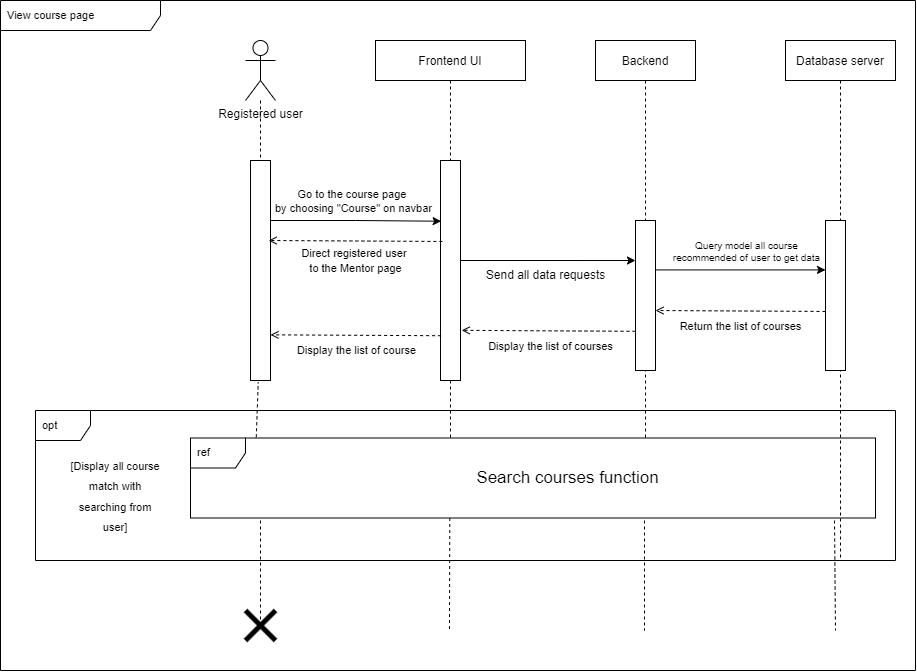

The diagram above was exported from draw.io. Its source (the exported page's mxGraphModel, read from the mxfile embedded in the PNG):
<mxGraphModel dx="2508" dy="1955" grid="1" gridSize="10" guides="1" tooltips="1" connect="1" arrows="1" fold="1" page="1" pageScale="1" pageWidth="850" pageHeight="1100" math="0" shadow="0">
  <root>
    <mxCell id="0" />
    <mxCell id="1" parent="0" />
    <mxCell id="5As61w46bCAsl3qtGVxX-1" value="" style="points=[];perimeter=orthogonalPerimeter;rounded=0;shadow=0;strokeWidth=1;" vertex="1" parent="1">
      <mxGeometry x="185" y="170" width="20" height="220" as="geometry" />
    </mxCell>
    <mxCell id="5As61w46bCAsl3qtGVxX-2" value="Frontend UI" style="shape=umlLifeline;perimeter=lifelinePerimeter;container=1;collapsible=0;recursiveResize=0;rounded=0;shadow=0;strokeWidth=1;" vertex="1" parent="1">
      <mxGeometry x="310" y="50" width="150" height="400" as="geometry" />
    </mxCell>
    <mxCell id="5As61w46bCAsl3qtGVxX-3" value="" style="points=[];perimeter=orthogonalPerimeter;rounded=0;shadow=0;strokeWidth=1;" vertex="1" parent="5As61w46bCAsl3qtGVxX-2">
      <mxGeometry x="65" y="120" width="20" height="220" as="geometry" />
    </mxCell>
    <mxCell id="5As61w46bCAsl3qtGVxX-4" value="Backend" style="shape=umlLifeline;perimeter=lifelinePerimeter;container=1;collapsible=0;recursiveResize=0;rounded=0;shadow=0;strokeWidth=1;" vertex="1" parent="1">
      <mxGeometry x="530" y="50" width="100" height="400" as="geometry" />
    </mxCell>
    <mxCell id="5As61w46bCAsl3qtGVxX-5" value="" style="points=[];perimeter=orthogonalPerimeter;rounded=0;shadow=0;strokeWidth=1;" vertex="1" parent="5As61w46bCAsl3qtGVxX-4">
      <mxGeometry x="40" y="180" width="20" height="150" as="geometry" />
    </mxCell>
    <mxCell id="5As61w46bCAsl3qtGVxX-6" value="Registered user" style="shape=umlActor;verticalLabelPosition=bottom;verticalAlign=top;html=1;" vertex="1" parent="1">
      <mxGeometry x="180" y="50" width="30" height="60" as="geometry" />
    </mxCell>
    <mxCell id="5As61w46bCAsl3qtGVxX-7" value="" style="endArrow=none;dashed=1;html=1;rounded=0;entryX=0.387;entryY=1.007;entryDx=0;entryDy=0;entryPerimeter=0;startArrow=none;exitX=0.096;exitY=-0.009;exitDx=0;exitDy=0;exitPerimeter=0;" edge="1" parent="1" source="5As61w46bCAsl3qtGVxX-28" target="5As61w46bCAsl3qtGVxX-1">
      <mxGeometry width="50" height="50" relative="1" as="geometry">
        <mxPoint x="193" y="420" as="sourcePoint" />
        <mxPoint x="140" y="250" as="targetPoint" />
      </mxGeometry>
    </mxCell>
    <mxCell id="5As61w46bCAsl3qtGVxX-8" value="Database server" style="shape=umlLifeline;perimeter=lifelinePerimeter;container=1;collapsible=0;recursiveResize=0;rounded=0;shadow=0;strokeWidth=1;" vertex="1" parent="1">
      <mxGeometry x="720" y="50" width="110" height="520" as="geometry" />
    </mxCell>
    <mxCell id="5As61w46bCAsl3qtGVxX-9" value="" style="points=[];perimeter=orthogonalPerimeter;rounded=0;shadow=0;strokeWidth=1;" vertex="1" parent="5As61w46bCAsl3qtGVxX-8">
      <mxGeometry x="40" y="180" width="20" height="150" as="geometry" />
    </mxCell>
    <mxCell id="5As61w46bCAsl3qtGVxX-34" value="opt" style="shape=umlFrame;whiteSpace=wrap;html=1;width=55;height=30;boundedLbl=1;verticalAlign=middle;align=left;spacingLeft=5;fontSize=11;labelBackgroundColor=#FFFFFF;" vertex="1" parent="5As61w46bCAsl3qtGVxX-8">
      <mxGeometry x="-750" y="370" width="860" height="150" as="geometry" />
    </mxCell>
    <mxCell id="5As61w46bCAsl3qtGVxX-10" value="" style="endArrow=classic;html=1;rounded=0;entryX=0.033;entryY=0.276;entryDx=0;entryDy=0;entryPerimeter=0;" edge="1" parent="1" source="5As61w46bCAsl3qtGVxX-1" target="5As61w46bCAsl3qtGVxX-3">
      <mxGeometry width="50" height="50" relative="1" as="geometry">
        <mxPoint x="240" y="190" as="sourcePoint" />
        <mxPoint x="370" y="230" as="targetPoint" />
        <Array as="points">
          <mxPoint x="290" y="230" />
        </Array>
      </mxGeometry>
    </mxCell>
    <mxCell id="5As61w46bCAsl3qtGVxX-11" value="Go to the course page &lt;br&gt;by choosing &quot;Course&quot; on navbar" style="edgeLabel;html=1;align=center;verticalAlign=middle;resizable=0;points=[];" vertex="1" connectable="0" parent="5As61w46bCAsl3qtGVxX-10">
      <mxGeometry x="0.4296" y="-1" relative="1" as="geometry">
        <mxPoint x="-40" y="-21" as="offset" />
      </mxGeometry>
    </mxCell>
    <mxCell id="5As61w46bCAsl3qtGVxX-12" value="" style="endArrow=none;dashed=1;html=1;rounded=0;" edge="1" parent="1" source="5As61w46bCAsl3qtGVxX-6" target="5As61w46bCAsl3qtGVxX-1">
      <mxGeometry width="50" height="50" relative="1" as="geometry">
        <mxPoint x="195.0674763832659" y="110" as="sourcePoint" />
        <mxPoint x="195.20000000000005" y="168.92000000000007" as="targetPoint" />
      </mxGeometry>
    </mxCell>
    <mxCell id="5As61w46bCAsl3qtGVxX-13" value="" style="endArrow=classic;html=1;rounded=0;exitX=1.25;exitY=0.909;exitDx=0;exitDy=0;exitPerimeter=0;" edge="1" parent="1">
      <mxGeometry width="50" height="50" relative="1" as="geometry">
        <mxPoint x="590" y="279.40999999999985" as="sourcePoint" />
        <mxPoint x="760" y="279.40999999999985" as="targetPoint" />
      </mxGeometry>
    </mxCell>
    <mxCell id="5As61w46bCAsl3qtGVxX-14" value="Query model all course&lt;br style=&quot;font-size: 10px;&quot;&gt;recommended of user to get data" style="edgeLabel;html=1;align=center;verticalAlign=middle;resizable=0;points=[];fontSize=10;" vertex="1" connectable="0" parent="5As61w46bCAsl3qtGVxX-13">
      <mxGeometry x="-0.1235" y="1" relative="1" as="geometry">
        <mxPoint x="16" y="-18" as="offset" />
      </mxGeometry>
    </mxCell>
    <mxCell id="5As61w46bCAsl3qtGVxX-15" value="&lt;span style=&quot;color: rgba(0, 0, 0, 0); font-family: monospace; font-size: 0px; text-align: start;&quot;&gt;%3CmxGraphModel%3E%3Croot%3E%3CmxCell%20id%3D%220%22%2F%3E%3CmxCell%20id%3D%221%22%20parent%3D%220%22%2F%3E%3CmxCell%20id%3D%222%22%20value%3D%22Return%20the%20null%20data%20list%22%20style%3D%22text%3Bhtml%3D1%3Balign%3Dcenter%3BverticalAlign%3Dmiddle%3Bresizable%3D0%3Bpoints%3D%5B%5D%3Bautosize%3D1%3BstrokeColor%3Dnone%3BfillColor%3Dnone%3BfontSize%3D12%3B%22%20vertex%3D%221%22%20parent%3D%221%22%3E%3CmxGeometry%20x%3D%22595%22%20y%3D%22785%22%20width%3D%22150%22%20height%3D%2230%22%20as%3D%22geometry%22%2F%3E%3C%2FmxCell%3E%3C%2Froot%3E%3C%2FmxGraphModel%3E&lt;/span&gt;" style="text;html=1;align=center;verticalAlign=middle;resizable=0;points=[];autosize=1;strokeColor=none;fillColor=none;fontSize=11;" vertex="1" parent="1">
      <mxGeometry x="700" y="555" width="20" height="30" as="geometry" />
    </mxCell>
    <mxCell id="5As61w46bCAsl3qtGVxX-16" value="" style="endArrow=none;html=1;rounded=0;fontSize=11;strokeWidth=5;" edge="1" parent="1">
      <mxGeometry width="50" height="50" relative="1" as="geometry">
        <mxPoint x="180" y="650" as="sourcePoint" />
        <mxPoint x="210" y="620" as="targetPoint" />
      </mxGeometry>
    </mxCell>
    <mxCell id="5As61w46bCAsl3qtGVxX-17" value="" style="endArrow=none;html=1;rounded=0;fontSize=11;strokeWidth=5;" edge="1" parent="1">
      <mxGeometry width="50" height="50" relative="1" as="geometry">
        <mxPoint x="210" y="650" as="sourcePoint" />
        <mxPoint x="180" y="620" as="targetPoint" />
      </mxGeometry>
    </mxCell>
    <mxCell id="5As61w46bCAsl3qtGVxX-18" value="&lt;font style=&quot;font-size: 11px;&quot;&gt;Direct registered user &lt;br&gt;to the Mentor page&lt;/font&gt;" style="text;html=1;align=center;verticalAlign=middle;resizable=0;points=[];autosize=1;strokeColor=none;fillColor=none;fontSize=12;" vertex="1" parent="1">
      <mxGeometry x="225" y="250" width="130" height="40" as="geometry" />
    </mxCell>
    <mxCell id="5As61w46bCAsl3qtGVxX-19" value="" style="endArrow=open;html=1;rounded=0;entryX=0.95;entryY=0.497;entryDx=0;entryDy=0;entryPerimeter=0;exitX=-0.019;exitY=0.501;exitDx=0;exitDy=0;exitPerimeter=0;dashed=1;endFill=0;" edge="1" parent="1">
      <mxGeometry width="50" height="50" relative="1" as="geometry">
        <mxPoint x="375.6199999999999" y="345.22000000000025" as="sourcePoint" />
        <mxPoint x="205" y="344.34000000000015" as="targetPoint" />
        <Array as="points" />
      </mxGeometry>
    </mxCell>
    <mxCell id="5As61w46bCAsl3qtGVxX-20" value="&lt;span style=&quot;font-size: 11px;&quot;&gt;Display the list of course&lt;/span&gt;" style="text;html=1;align=center;verticalAlign=middle;resizable=0;points=[];autosize=1;strokeColor=none;fillColor=none;fontSize=12;" vertex="1" parent="1">
      <mxGeometry x="221" y="345" width="140" height="30" as="geometry" />
    </mxCell>
    <mxCell id="5As61w46bCAsl3qtGVxX-21" value="" style="endArrow=classic;html=1;rounded=0;exitX=1.25;exitY=0.909;exitDx=0;exitDy=0;exitPerimeter=0;" edge="1" parent="1">
      <mxGeometry width="50" height="50" relative="1" as="geometry">
        <mxPoint x="395" y="270" as="sourcePoint" />
        <mxPoint x="570" y="270.02" as="targetPoint" />
      </mxGeometry>
    </mxCell>
    <mxCell id="5As61w46bCAsl3qtGVxX-22" value="&lt;span style=&quot;font-size: 11px;&quot;&gt;Display the list of courses&lt;/span&gt;" style="text;html=1;align=center;verticalAlign=middle;resizable=0;points=[];autosize=1;strokeColor=none;fillColor=none;fontSize=12;" vertex="1" parent="1">
      <mxGeometry x="410.38" y="340.59" width="150" height="30" as="geometry" />
    </mxCell>
    <mxCell id="5As61w46bCAsl3qtGVxX-23" value="" style="endArrow=open;html=1;rounded=0;exitX=-0.019;exitY=0.501;exitDx=0;exitDy=0;exitPerimeter=0;dashed=1;endFill=0;entryX=1.061;entryY=0.772;entryDx=0;entryDy=0;entryPerimeter=0;" edge="1" parent="1" target="5As61w46bCAsl3qtGVxX-3">
      <mxGeometry width="50" height="50" relative="1" as="geometry">
        <mxPoint x="570" y="340.8100000000004" as="sourcePoint" />
        <mxPoint x="400" y="340" as="targetPoint" />
        <Array as="points" />
      </mxGeometry>
    </mxCell>
    <mxCell id="5As61w46bCAsl3qtGVxX-24" value="&lt;span style=&quot;font-size: 11px;&quot;&gt;Return the list of courses&lt;/span&gt;" style="text;html=1;align=center;verticalAlign=middle;resizable=0;points=[];autosize=1;strokeColor=none;fillColor=none;fontSize=12;" vertex="1" parent="1">
      <mxGeometry x="600.38" y="320.75" width="150" height="30" as="geometry" />
    </mxCell>
    <mxCell id="5As61w46bCAsl3qtGVxX-25" value="" style="endArrow=open;html=1;rounded=0;exitX=-0.019;exitY=0.501;exitDx=0;exitDy=0;exitPerimeter=0;dashed=1;endFill=0;" edge="1" parent="1">
      <mxGeometry width="50" height="50" relative="1" as="geometry">
        <mxPoint x="760" y="320.97000000000025" as="sourcePoint" />
        <mxPoint x="590" y="320" as="targetPoint" />
        <Array as="points" />
      </mxGeometry>
    </mxCell>
    <mxCell id="5As61w46bCAsl3qtGVxX-26" value="&lt;font style=&quot;font-size: 12px;&quot;&gt;Send all data requests&lt;/font&gt;" style="text;html=1;align=center;verticalAlign=middle;resizable=0;points=[];autosize=1;strokeColor=none;fillColor=none;" vertex="1" parent="1">
      <mxGeometry x="410" y="270" width="140" height="30" as="geometry" />
    </mxCell>
    <mxCell id="5As61w46bCAsl3qtGVxX-27" value="" style="endArrow=open;html=1;rounded=0;exitX=-0.019;exitY=0.501;exitDx=0;exitDy=0;exitPerimeter=0;dashed=1;endFill=0;entryX=1.061;entryY=0.772;entryDx=0;entryDy=0;entryPerimeter=0;" edge="1" parent="1">
      <mxGeometry width="50" height="50" relative="1" as="geometry">
        <mxPoint x="376.8899999999999" y="250.97000000000025" as="sourcePoint" />
        <mxPoint x="203.11000000000013" y="250.00000000000023" as="targetPoint" />
        <Array as="points" />
      </mxGeometry>
    </mxCell>
    <mxCell id="5As61w46bCAsl3qtGVxX-28" value="ref" style="shape=umlFrame;whiteSpace=wrap;html=1;width=55;height=30;boundedLbl=1;verticalAlign=middle;align=left;spacingLeft=5;fontSize=11;labelBackgroundColor=#FFFFFF;" vertex="1" parent="1">
      <mxGeometry x="125" y="447.5" width="685" height="80" as="geometry" />
    </mxCell>
    <mxCell id="5As61w46bCAsl3qtGVxX-29" value="" style="verticalLabelPosition=bottom;verticalAlign=top;html=1;shape=mxgraph.basic.rect;fillColor2=none;strokeWidth=1;size=20;indent=5;labelBackgroundColor=#FFFFFF;fillStyle=solid;fontSize=10;opacity=0;" vertex="1" parent="1">
      <mxGeometry x="140" y="455" width="120" height="40" as="geometry" />
    </mxCell>
    <mxCell id="5As61w46bCAsl3qtGVxX-30" value="" style="endArrow=none;dashed=1;html=1;rounded=0;" edge="1" parent="1">
      <mxGeometry width="50" height="50" relative="1" as="geometry">
        <mxPoint x="195" y="530" as="sourcePoint" />
        <mxPoint x="195" y="630" as="targetPoint" />
      </mxGeometry>
    </mxCell>
    <mxCell id="5As61w46bCAsl3qtGVxX-33" value="&lt;font style=&quot;font-size: 17px;&quot;&gt;Search courses function&lt;/font&gt;" style="text;html=1;strokeColor=none;fillColor=none;align=center;verticalAlign=middle;whiteSpace=wrap;rounded=0;labelBackgroundColor=#FFFFFF;fillStyle=solid;fontSize=10;opacity=0;" vertex="1" parent="1">
      <mxGeometry x="375" y="475" width="254.62" height="25" as="geometry" />
    </mxCell>
    <mxCell id="5As61w46bCAsl3qtGVxX-36" value="&lt;font style=&quot;font-size: 11px;&quot;&gt;[Display all course match with searching from user]&lt;/font&gt;" style="text;html=1;strokeColor=none;fillColor=none;align=center;verticalAlign=middle;whiteSpace=wrap;rounded=0;labelBackgroundColor=#FFFFFF;fillStyle=solid;fontSize=17;opacity=0;" vertex="1" parent="1">
      <mxGeometry y="490" width="100" height="30" as="geometry" />
    </mxCell>
    <mxCell id="5As61w46bCAsl3qtGVxX-43" value="" style="endArrow=none;dashed=1;html=1;rounded=0;" edge="1" parent="1">
      <mxGeometry width="50" height="50" relative="1" as="geometry">
        <mxPoint x="384.2899999999995" y="527.5" as="sourcePoint" />
        <mxPoint x="384" y="640" as="targetPoint" />
      </mxGeometry>
    </mxCell>
    <mxCell id="5As61w46bCAsl3qtGVxX-47" value="" style="endArrow=none;dashed=1;html=1;rounded=0;" edge="1" parent="1">
      <mxGeometry width="50" height="50" relative="1" as="geometry">
        <mxPoint x="578.9999999999995" y="530" as="sourcePoint" />
        <mxPoint x="579" y="640" as="targetPoint" />
      </mxGeometry>
    </mxCell>
    <mxCell id="5As61w46bCAsl3qtGVxX-49" value="" style="endArrow=none;dashed=1;html=1;rounded=0;" edge="1" parent="1">
      <mxGeometry width="50" height="50" relative="1" as="geometry">
        <mxPoint x="769" y="530" as="sourcePoint" />
        <mxPoint x="770" y="640" as="targetPoint" />
      </mxGeometry>
    </mxCell>
    <mxCell id="eupHnD5k52HvVLe_fgYF-1" value="View course page" style="shape=umlFrame;whiteSpace=wrap;html=1;width=160;height=30;boundedLbl=1;verticalAlign=middle;align=left;spacingLeft=5;fontSize=11;" vertex="1" parent="1">
      <mxGeometry x="-65" y="10" width="915" height="670" as="geometry" />
    </mxCell>
  </root>
</mxGraphModel>